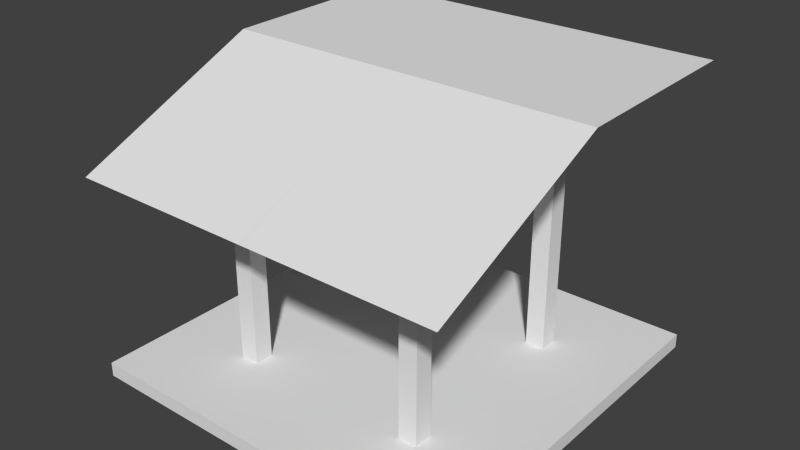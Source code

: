 # Source: Four-Legged-Roof.blend  (saved by Blender 2.76.0; exported with 4.5.12 LTS)
import bpy
from mathutils import Matrix  # noqa: F401  (used for matrix-valued properties, if any)

bpy.ops.wm.read_factory_settings(use_empty=True)
scene = bpy.context.scene
scene.name = 'Scene'

# ---- collections
col_collection_1 = bpy.data.collections.new('Collection 1'); scene.collection.children.link(col_collection_1)

# ---- world
world_world = bpy.data.worlds.new('World'); scene.world = world_world
world_world.color = (0.05088, 0.05088, 0.05088)
world_world.use_sun_shadow = False
world_world.sun_shadow_jitter_overblur = 0.0
world_world.cycles.sampling_method = 'MANUAL'
world_world.cycles.sample_map_resolution = 256

# ---- meshes
me_cube_003 = bpy.data.meshes.new('Cube.003')
me_cube_003.from_pydata([(-6.832, -6.227, -0.1217), (-6.832, -6.227, 0.3448), (-6.832, 6.227, -0.1217), (-6.832, 6.227, 0.3448), (6.832, -6.227, -0.1217), (6.832, -6.227, 0.3448), (6.832, 6.227, -0.1217), (6.832, 6.227, 0.3448)], [], [(1, 3, 2, 0), (3, 7, 6, 2), (7, 5, 4, 6), (5, 1, 0, 4), (0, 2, 6, 4), (5, 7, 3, 1)])
me_cube_003.use_remesh_preserve_volume = False
me_cube_003.use_remesh_preserve_attributes = False
me_cube_003.use_mirror_vertex_groups = False
me_cube_003.update()
me_cube_002 = bpy.data.meshes.new('Cube.002')
me_cube_002.from_pydata([(4.5, 4.5, 0.55), (4.5, 4.5, 14.11), (4.5, 5.5, 0.55), (4.5, 5.5, 14.11), (5.5, 4.5, 0.55), (5.5, 4.5, 14.11), (5.5, 5.5, 0.55), (5.5, 5.5, 14.11), (-5.5, 4.5, 0.55), (-5.5, 4.5, 14.11), (-5.5, 5.5, 0.55), (-5.5, 5.5, 14.11), (-4.5, 4.5, 0.55), (-4.5, 4.5, 14.11), (-4.5, 5.5, 0.55), (-4.5, 5.5, 14.11), (-5.5, -5.5, 0.55), (-5.5, -5.479, 11.89), (-5.5, -4.5, 0.55), (-5.5, -4.508, 11.89), (-4.5, -5.5, 0.55), (-4.5, -5.479, 11.89), (-4.5, -4.5, 0.55), (-4.5, -4.508, 11.89), (4.5, -5.5, 0.55), (4.5, -5.479, 11.89), (4.5, -4.5, 0.55), (4.5, -4.508, 11.89), (5.5, -5.5, 0.55), (5.5, -5.479, 11.89), (5.5, -4.5, 0.55), (5.5, -4.508, 11.89)], [], [(1, 3, 2, 0), (3, 7, 6, 2), (7, 5, 4, 6), (5, 1, 0, 4), (0, 2, 6, 4), (9, 11, 10, 8), (11, 15, 14, 10), (15, 13, 12, 14), (13, 9, 8, 12), (8, 10, 14, 12), (17, 19, 18, 16), (19, 23, 22, 18), (23, 21, 20, 22), (21, 17, 16, 20), (16, 18, 22, 20), (25, 27, 26, 24), (27, 31, 30, 26), (31, 29, 28, 30), (29, 25, 24, 28), (24, 26, 30, 28)])
me_cube_002.use_remesh_preserve_volume = False
me_cube_002.use_remesh_preserve_attributes = False
me_cube_002.use_mirror_vertex_groups = False
me_cube_002.update()
me_cube_001 = bpy.data.meshes.new('Cube.001')
me_cube_001.from_pydata([(4.5, 4.5, 14.11), (4.5, 5.5, 14.11), (5.5, 4.5, 14.11), (5.5, 5.5, 14.11), (-5.5, 4.5, 14.11), (-5.5, 5.5, 14.11), (-4.5, 4.5, 14.11), (-4.5, 5.5, 14.11), (-5.5, -5.479, 11.89), (-5.5, -4.508, 11.89), (-4.5, -5.479, 11.89), (-4.5, -4.508, 11.89), (4.5, -5.479, 11.89), (4.5, -4.508, 11.89), (5.5, -5.479, 11.89), (5.5, -4.508, 11.89), (4.5, 4.5, 14.43), (4.5, 5.5, 14.43), (5.5, 4.5, 14.43), (5.5, 5.5, 14.43), (-5.5, 4.5, 14.43), (-5.5, 5.5, 14.43), (-4.5, 4.5, 14.43), (-4.5, 5.5, 14.43), (0.0, 10.01, 15.14), (10.01, 10.01, 15.14), (-10.01, -0.006908, 15.01), (-10.01, 10.01, 15.14), (-5.5, -4.509, 12.42), (-5.5, -5.569, 12.01), (-4.5, -4.509, 12.42), (-4.5, -5.569, 12.01), (4.5, -5.569, 12.01), (4.5, -4.509, 12.42), (5.5, -4.509, 12.42), (5.5, -5.569, 12.01), (0.0, -0.006908, 15.01), (0.005092, -9.995, 10.52), (-10.01, -9.995, 10.52), (-0.005092, -9.995, 10.52), (10.01, -0.006908, 15.01), (10.01, -9.995, 10.52)], [], [(0, 2, 18, 16), (1, 0, 16, 17), (14, 15, 34, 35), (8, 10, 31, 29), (21, 20, 26, 27), (6, 7, 23, 22), (3, 1, 17, 19), (5, 4, 20, 21), (4, 6, 22, 20), (2, 3, 19, 18), (7, 5, 21, 23), (23, 21, 27, 24), (11, 9, 28, 30), (19, 17, 24, 25), (35, 34, 40, 41), (28, 29, 38, 26), (13, 12, 32, 33), (12, 14, 35, 32), (10, 11, 30, 31), (15, 13, 33, 34), (9, 8, 29, 28), (30, 28, 26, 36), (16, 18, 40, 36), (40, 25, 24, 36), (29, 31, 37, 38), (32, 35, 41, 39), (37, 36, 26, 38), (31, 30, 36, 37), (18, 19, 25, 40), (36, 24, 27, 26), (22, 23, 24, 36), (17, 16, 36, 24), (33, 32, 39, 36), (20, 22, 36, 26), (41, 40, 36, 39), (34, 33, 36, 40)])
me_cube_001.use_remesh_preserve_volume = False
me_cube_001.use_remesh_preserve_attributes = False
me_cube_001.use_mirror_vertex_groups = False
me_cube_001.update()

# ---- objects
ob_floor = bpy.data.objects.new('Floor', me_cube_003)
ob_posts = bpy.data.objects.new('Posts', me_cube_002)
ob_roof = bpy.data.objects.new('Roof', me_cube_001)

# ---- transforms, parenting, visibility, modifiers, constraints
ob_floor.location = (0.0, 0.0, 0.0)
ob_floor.scale = (1.467, 1.606, 1.606)
ob_floor.lineart.crease_threshold = 0.0
ob_posts.location = (0.0, 0.0, 0.0)
ob_posts.lineart.crease_threshold = 0.0
ob_roof.location = (0.0, 0.0, 0.0)
ob_roof.lineart.crease_threshold = 0.0

# ---- collection membership
col_collection_1.objects.link(ob_floor)
col_collection_1.objects.link(ob_posts)
col_collection_1.objects.link(ob_roof)

# ---- scene / render settings (as saved in the file)
scene.frame_start = 1; scene.frame_end = 250; scene.frame_set(1)
scene.render.engine = 'BLENDER_EEVEE_NEXT'
scene.render.resolution_percentage = 50
scene.render.dither_intensity = 0.0
scene.cycles.use_denoising = False
scene.cycles.samples = 10
scene.cycles.sampling_pattern = 'TABULATED_SOBOL'
scene.cycles.light_sampling_threshold = 0.0
scene.cycles.use_adaptive_sampling = False
scene.cycles.use_light_tree = False
scene.cycles.blur_glossy = 0.0
scene.cycles.pixel_filter_type = 'GAUSSIAN'
scene.cycles.sample_clamp_indirect = 0.0
scene.view_settings.view_transform = 'Standard'
bpy.context.view_layer.update()

# ---- added for rendering (the .blend has no active camera and no usable light): camera, sun
cam_auto = bpy.data.cameras.new('AutoCamera')
cam_auto.lens = 50.0
cam_auto.sensor_width = 36.0
cam_auto.clip_end = 1000.0
ob_auto_camera = bpy.data.objects.new('AutoCamera', cam_auto)
scene.collection.objects.link(ob_auto_camera)
ob_auto_camera.location = (29.7965, -35.7538, 31.3094)
ob_auto_camera.rotation_euler = (1.09748, -7.21219e-08, 0.694738)
scene.camera = ob_auto_camera
light_auto_sun = bpy.data.lights.new('AutoSun', 'SUN')
light_auto_sun.energy = 3.0
light_auto_sun.angle = 0.0523599
ob_auto_sun = bpy.data.objects.new('AutoSun', light_auto_sun)
scene.collection.objects.link(ob_auto_sun)
ob_auto_sun.rotation_euler = (0.872665, 0.174533, 0.523599)
bpy.context.view_layer.update()
